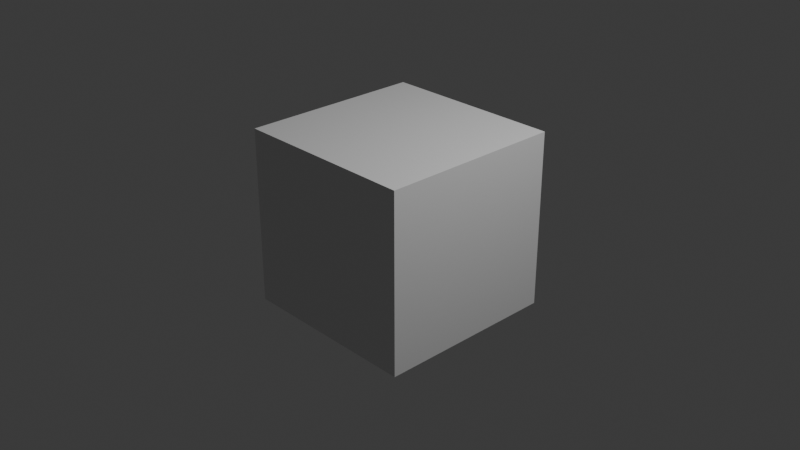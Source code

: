 # Source: donut.blend  (saved by Blender 4.2.66; exported with 4.5.12 LTS)
import bpy
from mathutils import Matrix  # noqa: F401  (used for matrix-valued properties, if any)

bpy.ops.wm.read_factory_settings(use_empty=True)
scene = bpy.context.scene
scene.name = 'Scene'

# ---- collections
col_collection = bpy.data.collections.new('Collection'); scene.collection.children.link(col_collection)

# ---- materials (node trees are filled in below, after node groups)
mat_material = bpy.data.materials.new('Material')
mat_material.alpha_threshold = 0.0
mat_material.roughness = 0.5
mat_material.line_color = (0.0, 0.0, 0.0, 1.0)

# ---- material node trees
mat_material.use_nodes = True; mat_material.node_tree.nodes.clear()
_N = mat_material.node_tree.nodes; _L = mat_material.node_tree.links
n0 = _N.new('ShaderNodeOutputMaterial'); n0.name = 'Material Output'; n0.location = (300, 300)
n1 = _N.new('ShaderNodeBsdfPrincipled'); n1.name = 'Principled BSDF'; n1.location = (10, 300)
n1.inputs[3].default_value = 1.45
_L.new(n1.outputs[0], n0.inputs[0])
n0.is_active_output = True

# ---- world
world_world = bpy.data.worlds.new('World'); scene.world = world_world
world_world.use_nodes = True; world_world.node_tree.nodes.clear()
_N = world_world.node_tree.nodes; _L = world_world.node_tree.links
n0 = _N.new('ShaderNodeOutputWorld'); n0.name = 'World Output'; n0.location = (300, 300)
n1 = _N.new('ShaderNodeBackground'); n1.name = 'Background'; n1.location = (10, 300)
n1.inputs[0].default_value = (0.05088, 0.05088, 0.05088, 1.0)
_L.new(n1.outputs[0], n0.inputs[0])
n0.is_active_output = True
world_world.color = (0.05088, 0.05088, 0.05088)
world_world.sun_shadow_jitter_overblur = 0.0

# ---- cameras
cam_camera = bpy.data.cameras.new('Camera')
cam_camera.clip_end = 100.0
cam_camera.ortho_scale = 7.314

# ---- lights
light_light = bpy.data.lights.new('Light', 'POINT')
light_light.energy = 1000.0
light_light.shadow_soft_size = 0.1

# ---- meshes
me_cube = bpy.data.meshes.new('Cube')
me_cube.from_pydata([(1.0, 1.0, 1.0), (1.0, 1.0, -1.0), (1.0, -1.0, 1.0), (1.0, -1.0, -1.0), (-1.0, 1.0, 1.0), (-1.0, 1.0, -1.0), (-1.0, -1.0, 1.0), (-1.0, -1.0, -1.0)], [], [(0, 4, 6, 2), (3, 2, 6, 7), (7, 6, 4, 5), (5, 1, 3, 7), (1, 0, 2, 3), (5, 4, 0, 1)])
_uv = me_cube.uv_layers.new(name='UVMap')
_uv.uv.foreach_set('vector', [0.625, 0.5, 0.875, 0.5, 0.875, 0.75, 0.625, 0.75, 0.375, 0.75, 0.625, 0.75, 0.625, 1.0, 0.375, 1.0, 0.375, 0.0, 0.625, 0.0, 0.625, 0.25, 0.375, 0.25, 0.125, 0.5, 0.375, 0.5, 0.375, 0.75, 0.125, 0.75, 0.375, 0.5, 0.625, 0.5, 0.625, 0.75, 0.375, 0.75, 0.375, 0.25, 0.625, 0.25, 0.625, 0.5, 0.375, 0.5])
me_cube.materials.append(mat_material)
me_cube.use_mirror_vertex_groups = False
me_cube.update()

# ---- objects
ob_cube = bpy.data.objects.new('Cube', me_cube)
ob_light = bpy.data.objects.new('Light', light_light)
ob_camera = bpy.data.objects.new('Camera', cam_camera)

# ---- transforms, parenting, visibility, modifiers, constraints
ob_cube.location = (0.0, 0.0, 0.0)
ob_cube.scale = (1.0, 1.0, 0.9621)
ob_cube.lock_rotations_4d = False
ob_cube.empty_display_type = 'ARROWS'
ob_cube.lineart.crease_threshold = 0.0
ob_light.location = (4.076, 1.005, 5.904)
ob_light.rotation_euler = (0.6503, 0.05522, 1.866)
ob_light.lock_rotations_4d = False
ob_light.empty_display_type = 'ARROWS'
ob_light.color = (0.0, 0.0, 0.0, 0.0)
ob_light.lineart.crease_threshold = 0.0
ob_camera.location = (7.359, -6.926, 4.958)
ob_camera.rotation_euler = (1.109, 0.0, 0.8149)
ob_camera.lock_rotations_4d = False
ob_camera.empty_display_type = 'ARROWS'
ob_camera.color = (0.0, 0.0, 0.0, 0.0)
ob_camera.display_type = 'WIRE'
ob_camera.lineart.crease_threshold = 0.0

# ---- collection membership
col_collection.objects.link(ob_cube)
col_collection.objects.link(ob_light)
col_collection.objects.link(ob_camera)

# ---- scene / render settings (as saved in the file)
scene.camera = ob_camera
scene.frame_start = 1; scene.frame_end = 250; scene.frame_set(1)
scene.render.engine = 'BLENDER_EEVEE_NEXT'
bpy.context.view_layer.update()
